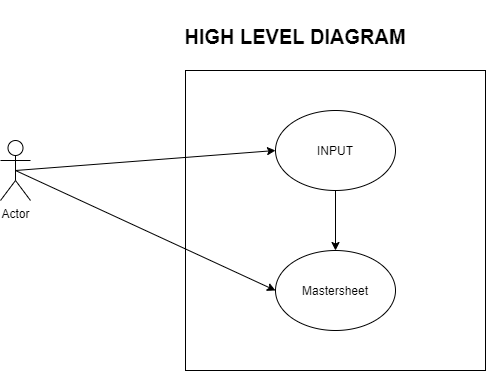

The diagram above was exported from draw.io. Its source (the exported page's mxGraphModel, read from the mxfile embedded in the PNG):
<mxGraphModel dx="782" dy="437" grid="1" gridSize="10" guides="1" tooltips="1" connect="1" arrows="1" fold="1" page="1" pageScale="1" pageWidth="850" pageHeight="1100" math="0" shadow="0">
  <root>
    <mxCell id="0" />
    <mxCell id="1" parent="0" />
    <mxCell id="hH5roTV01n9CRE1Tqbfi-2" value="&lt;h1&gt;&lt;font style=&quot;font-size: 20px&quot;&gt;HIGH LEVEL DIAGRAM&lt;/font&gt;&lt;/h1&gt;" style="text;html=1;strokeColor=none;fillColor=none;align=center;verticalAlign=middle;whiteSpace=wrap;rounded=0;" vertex="1" parent="1">
      <mxGeometry x="220" y="20" width="330" height="70" as="geometry" />
    </mxCell>
    <mxCell id="hH5roTV01n9CRE1Tqbfi-4" value="Actor" style="shape=umlActor;verticalLabelPosition=bottom;verticalAlign=top;html=1;outlineConnect=0;" vertex="1" parent="1">
      <mxGeometry x="90" y="160" width="30" height="60" as="geometry" />
    </mxCell>
    <mxCell id="hH5roTV01n9CRE1Tqbfi-5" value="" style="whiteSpace=wrap;html=1;aspect=fixed;" vertex="1" parent="1">
      <mxGeometry x="275" y="90" width="300" height="300" as="geometry" />
    </mxCell>
    <mxCell id="hH5roTV01n9CRE1Tqbfi-6" value="" style="ellipse;whiteSpace=wrap;html=1;" vertex="1" parent="1">
      <mxGeometry x="365" y="130" width="120" height="80" as="geometry" />
    </mxCell>
    <mxCell id="hH5roTV01n9CRE1Tqbfi-10" value="" style="ellipse;whiteSpace=wrap;html=1;" vertex="1" parent="1">
      <mxGeometry x="365" y="270" width="120" height="80" as="geometry" />
    </mxCell>
    <mxCell id="hH5roTV01n9CRE1Tqbfi-11" value="" style="endArrow=classic;html=1;exitX=0.5;exitY=0.5;exitDx=0;exitDy=0;exitPerimeter=0;entryX=0;entryY=0.5;entryDx=0;entryDy=0;" edge="1" parent="1" source="hH5roTV01n9CRE1Tqbfi-4" target="hH5roTV01n9CRE1Tqbfi-6">
      <mxGeometry width="50" height="50" relative="1" as="geometry">
        <mxPoint x="380" y="260" as="sourcePoint" />
        <mxPoint x="430" y="210" as="targetPoint" />
      </mxGeometry>
    </mxCell>
    <mxCell id="hH5roTV01n9CRE1Tqbfi-12" value="" style="endArrow=classic;html=1;exitX=0.5;exitY=0.5;exitDx=0;exitDy=0;exitPerimeter=0;entryX=0;entryY=0.5;entryDx=0;entryDy=0;" edge="1" parent="1" source="hH5roTV01n9CRE1Tqbfi-4" target="hH5roTV01n9CRE1Tqbfi-10">
      <mxGeometry width="50" height="50" relative="1" as="geometry">
        <mxPoint x="380" y="260" as="sourcePoint" />
        <mxPoint x="430" y="210" as="targetPoint" />
      </mxGeometry>
    </mxCell>
    <mxCell id="hH5roTV01n9CRE1Tqbfi-13" value="" style="endArrow=classic;html=1;entryX=0.5;entryY=0;entryDx=0;entryDy=0;exitX=0.5;exitY=1;exitDx=0;exitDy=0;" edge="1" parent="1" source="hH5roTV01n9CRE1Tqbfi-6" target="hH5roTV01n9CRE1Tqbfi-10">
      <mxGeometry width="50" height="50" relative="1" as="geometry">
        <mxPoint x="400" y="270" as="sourcePoint" />
        <mxPoint x="450" y="220" as="targetPoint" />
      </mxGeometry>
    </mxCell>
    <mxCell id="hH5roTV01n9CRE1Tqbfi-15" value="INPUT" style="text;html=1;strokeColor=none;fillColor=none;align=center;verticalAlign=middle;whiteSpace=wrap;rounded=0;" vertex="1" parent="1">
      <mxGeometry x="405" y="160" width="40" height="20" as="geometry" />
    </mxCell>
    <mxCell id="hH5roTV01n9CRE1Tqbfi-16" value="Mastersheet" style="text;html=1;strokeColor=none;fillColor=none;align=center;verticalAlign=middle;whiteSpace=wrap;rounded=0;" vertex="1" parent="1">
      <mxGeometry x="405" y="300" width="40" height="20" as="geometry" />
    </mxCell>
  </root>
</mxGraphModel>